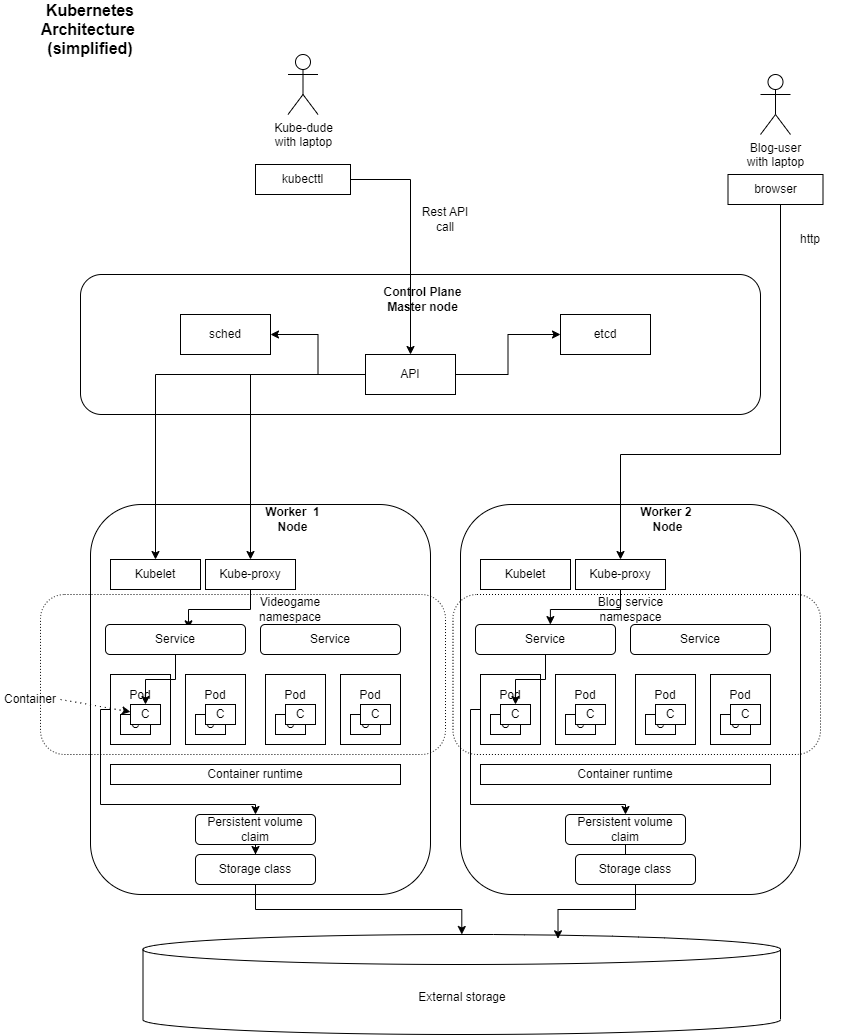

The diagram above was exported from draw.io. Its source (the exported page's mxGraphModel, read from the mxfile embedded in the PNG):
<mxGraphModel dx="2910" dy="1182" grid="1" gridSize="10" guides="1" tooltips="1" connect="1" arrows="1" fold="1" page="1" pageScale="1" pageWidth="850" pageHeight="1100" math="0" shadow="0">
  <root>
    <mxCell id="0" />
    <mxCell id="1" parent="0" />
    <mxCell id="S8zObDsnyWJdSVB42bih-1" value="" style="rounded=1;whiteSpace=wrap;html=1;" vertex="1" parent="1">
      <mxGeometry x="70" y="310" width="680" height="140" as="geometry" />
    </mxCell>
    <mxCell id="S8zObDsnyWJdSVB42bih-3" value="" style="rounded=1;whiteSpace=wrap;html=1;" vertex="1" parent="1">
      <mxGeometry x="80" y="540" width="340" height="390" as="geometry" />
    </mxCell>
    <mxCell id="S8zObDsnyWJdSVB42bih-4" value="Kubelet" style="rounded=0;whiteSpace=wrap;html=1;" vertex="1" parent="1">
      <mxGeometry x="100" y="595" width="90" height="30" as="geometry" />
    </mxCell>
    <mxCell id="S8zObDsnyWJdSVB42bih-53" style="edgeStyle=orthogonalEdgeStyle;rounded=0;orthogonalLoop=1;jettySize=auto;html=1;exitX=0;exitY=0.5;exitDx=0;exitDy=0;" edge="1" parent="1" source="S8zObDsnyWJdSVB42bih-5" target="S8zObDsnyWJdSVB42bih-51">
      <mxGeometry relative="1" as="geometry">
        <Array as="points">
          <mxPoint x="90" y="745" />
          <mxPoint x="90" y="840" />
          <mxPoint x="245" y="840" />
        </Array>
      </mxGeometry>
    </mxCell>
    <mxCell id="S8zObDsnyWJdSVB42bih-5" value="Pod&lt;br&gt;&lt;br&gt;&lt;br&gt;" style="rounded=0;whiteSpace=wrap;html=1;" vertex="1" parent="1">
      <mxGeometry x="100" y="710" width="60" height="70" as="geometry" />
    </mxCell>
    <mxCell id="S8zObDsnyWJdSVB42bih-6" value="C" style="rounded=0;whiteSpace=wrap;html=1;" vertex="1" parent="1">
      <mxGeometry x="110" y="750" width="30" height="20" as="geometry" />
    </mxCell>
    <mxCell id="S8zObDsnyWJdSVB42bih-8" value="C" style="rounded=0;whiteSpace=wrap;html=1;" vertex="1" parent="1">
      <mxGeometry x="120" y="740" width="30" height="20" as="geometry" />
    </mxCell>
    <mxCell id="S8zObDsnyWJdSVB42bih-9" value="&lt;b&gt;Control Plane&lt;br&gt;Master node&lt;br&gt;&lt;/b&gt;" style="text;html=1;strokeColor=none;fillColor=none;align=center;verticalAlign=middle;whiteSpace=wrap;rounded=0;" vertex="1" parent="1">
      <mxGeometry x="365" y="320" width="95" height="30" as="geometry" />
    </mxCell>
    <mxCell id="S8zObDsnyWJdSVB42bih-10" value="&lt;b&gt;Worker&amp;nbsp; 1 Node&lt;/b&gt;" style="text;html=1;strokeColor=none;fillColor=none;align=center;verticalAlign=middle;whiteSpace=wrap;rounded=0;" vertex="1" parent="1">
      <mxGeometry x="245" y="540" width="75" height="30" as="geometry" />
    </mxCell>
    <mxCell id="S8zObDsnyWJdSVB42bih-29" style="edgeStyle=orthogonalEdgeStyle;rounded=0;orthogonalLoop=1;jettySize=auto;html=1;entryX=0.593;entryY=0.144;entryDx=0;entryDy=0;entryPerimeter=0;" edge="1" parent="1" source="S8zObDsnyWJdSVB42bih-11" target="S8zObDsnyWJdSVB42bih-24">
      <mxGeometry relative="1" as="geometry" />
    </mxCell>
    <mxCell id="S8zObDsnyWJdSVB42bih-11" value="Kube-proxy" style="rounded=0;whiteSpace=wrap;html=1;" vertex="1" parent="1">
      <mxGeometry x="195" y="595" width="90" height="30" as="geometry" />
    </mxCell>
    <mxCell id="S8zObDsnyWJdSVB42bih-43" style="edgeStyle=orthogonalEdgeStyle;rounded=0;orthogonalLoop=1;jettySize=auto;html=1;" edge="1" parent="1" source="S8zObDsnyWJdSVB42bih-13" target="S8zObDsnyWJdSVB42bih-11">
      <mxGeometry relative="1" as="geometry" />
    </mxCell>
    <mxCell id="S8zObDsnyWJdSVB42bih-44" style="edgeStyle=orthogonalEdgeStyle;rounded=0;orthogonalLoop=1;jettySize=auto;html=1;" edge="1" parent="1" source="S8zObDsnyWJdSVB42bih-13" target="S8zObDsnyWJdSVB42bih-4">
      <mxGeometry relative="1" as="geometry" />
    </mxCell>
    <mxCell id="S8zObDsnyWJdSVB42bih-47" style="edgeStyle=orthogonalEdgeStyle;rounded=0;orthogonalLoop=1;jettySize=auto;html=1;entryX=0;entryY=0.5;entryDx=0;entryDy=0;" edge="1" parent="1" source="S8zObDsnyWJdSVB42bih-13" target="S8zObDsnyWJdSVB42bih-16">
      <mxGeometry relative="1" as="geometry" />
    </mxCell>
    <mxCell id="S8zObDsnyWJdSVB42bih-48" style="edgeStyle=orthogonalEdgeStyle;rounded=0;orthogonalLoop=1;jettySize=auto;html=1;entryX=1;entryY=0.5;entryDx=0;entryDy=0;" edge="1" parent="1" source="S8zObDsnyWJdSVB42bih-13" target="S8zObDsnyWJdSVB42bih-18">
      <mxGeometry relative="1" as="geometry" />
    </mxCell>
    <mxCell id="S8zObDsnyWJdSVB42bih-13" value="API" style="rounded=0;whiteSpace=wrap;html=1;" vertex="1" parent="1">
      <mxGeometry x="355" y="390" width="90" height="40" as="geometry" />
    </mxCell>
    <mxCell id="S8zObDsnyWJdSVB42bih-14" value="Kube-dude&lt;br&gt;with laptop" style="shape=umlActor;verticalLabelPosition=bottom;verticalAlign=top;html=1;outlineConnect=0;" vertex="1" parent="1">
      <mxGeometry x="277.5" y="90" width="30" height="60" as="geometry" />
    </mxCell>
    <mxCell id="S8zObDsnyWJdSVB42bih-49" style="edgeStyle=orthogonalEdgeStyle;rounded=0;orthogonalLoop=1;jettySize=auto;html=1;" edge="1" parent="1" source="S8zObDsnyWJdSVB42bih-15" target="S8zObDsnyWJdSVB42bih-13">
      <mxGeometry relative="1" as="geometry" />
    </mxCell>
    <mxCell id="S8zObDsnyWJdSVB42bih-15" value="kubecttl" style="rounded=0;whiteSpace=wrap;html=1;" vertex="1" parent="1">
      <mxGeometry x="245" y="200" width="95" height="30" as="geometry" />
    </mxCell>
    <mxCell id="S8zObDsnyWJdSVB42bih-16" value="etcd" style="rounded=0;whiteSpace=wrap;html=1;" vertex="1" parent="1">
      <mxGeometry x="550" y="350" width="90" height="40" as="geometry" />
    </mxCell>
    <mxCell id="S8zObDsnyWJdSVB42bih-18" value="sched" style="rounded=0;whiteSpace=wrap;html=1;" vertex="1" parent="1">
      <mxGeometry x="170" y="350" width="90" height="40" as="geometry" />
    </mxCell>
    <mxCell id="S8zObDsnyWJdSVB42bih-22" value="Container runtime" style="rounded=0;whiteSpace=wrap;html=1;" vertex="1" parent="1">
      <mxGeometry x="100" y="800" width="290" height="20" as="geometry" />
    </mxCell>
    <mxCell id="S8zObDsnyWJdSVB42bih-32" style="edgeStyle=orthogonalEdgeStyle;rounded=0;orthogonalLoop=1;jettySize=auto;html=1;entryX=0.5;entryY=0;entryDx=0;entryDy=0;" edge="1" parent="1" source="S8zObDsnyWJdSVB42bih-24" target="S8zObDsnyWJdSVB42bih-8">
      <mxGeometry relative="1" as="geometry" />
    </mxCell>
    <mxCell id="S8zObDsnyWJdSVB42bih-24" value="Service" style="rounded=1;whiteSpace=wrap;html=1;" vertex="1" parent="1">
      <mxGeometry x="95" y="660" width="140" height="30" as="geometry" />
    </mxCell>
    <mxCell id="S8zObDsnyWJdSVB42bih-25" value="Pod&lt;br&gt;&lt;br&gt;&lt;br&gt;" style="rounded=0;whiteSpace=wrap;html=1;" vertex="1" parent="1">
      <mxGeometry x="175" y="710" width="60" height="70" as="geometry" />
    </mxCell>
    <mxCell id="S8zObDsnyWJdSVB42bih-26" value="C" style="rounded=0;whiteSpace=wrap;html=1;" vertex="1" parent="1">
      <mxGeometry x="185" y="750" width="30" height="20" as="geometry" />
    </mxCell>
    <mxCell id="S8zObDsnyWJdSVB42bih-27" value="C" style="rounded=0;whiteSpace=wrap;html=1;" vertex="1" parent="1">
      <mxGeometry x="195" y="740" width="30" height="20" as="geometry" />
    </mxCell>
    <mxCell id="S8zObDsnyWJdSVB42bih-35" value="Service" style="rounded=1;whiteSpace=wrap;html=1;" vertex="1" parent="1">
      <mxGeometry x="250" y="660" width="140" height="30" as="geometry" />
    </mxCell>
    <mxCell id="S8zObDsnyWJdSVB42bih-37" value="Pod&lt;br&gt;&lt;br&gt;&lt;br&gt;" style="rounded=0;whiteSpace=wrap;html=1;" vertex="1" parent="1">
      <mxGeometry x="255" y="710" width="60" height="70" as="geometry" />
    </mxCell>
    <mxCell id="S8zObDsnyWJdSVB42bih-38" value="C" style="rounded=0;whiteSpace=wrap;html=1;" vertex="1" parent="1">
      <mxGeometry x="265" y="750" width="30" height="20" as="geometry" />
    </mxCell>
    <mxCell id="S8zObDsnyWJdSVB42bih-39" value="C" style="rounded=0;whiteSpace=wrap;html=1;" vertex="1" parent="1">
      <mxGeometry x="275" y="740" width="30" height="20" as="geometry" />
    </mxCell>
    <mxCell id="S8zObDsnyWJdSVB42bih-40" value="Pod&lt;br&gt;&lt;br&gt;&lt;br&gt;" style="rounded=0;whiteSpace=wrap;html=1;" vertex="1" parent="1">
      <mxGeometry x="330" y="710" width="60" height="70" as="geometry" />
    </mxCell>
    <mxCell id="S8zObDsnyWJdSVB42bih-41" value="C" style="rounded=0;whiteSpace=wrap;html=1;" vertex="1" parent="1">
      <mxGeometry x="340" y="750" width="30" height="20" as="geometry" />
    </mxCell>
    <mxCell id="S8zObDsnyWJdSVB42bih-42" value="C" style="rounded=0;whiteSpace=wrap;html=1;" vertex="1" parent="1">
      <mxGeometry x="350" y="740" width="30" height="20" as="geometry" />
    </mxCell>
    <mxCell id="S8zObDsnyWJdSVB42bih-50" value="External storage" style="shape=cylinder3;whiteSpace=wrap;html=1;boundedLbl=1;backgroundOutline=1;size=15;" vertex="1" parent="1">
      <mxGeometry x="132.5" y="970" width="637.5" height="100" as="geometry" />
    </mxCell>
    <mxCell id="S8zObDsnyWJdSVB42bih-57" style="edgeStyle=orthogonalEdgeStyle;rounded=0;orthogonalLoop=1;jettySize=auto;html=1;" edge="1" parent="1" source="S8zObDsnyWJdSVB42bih-51" target="S8zObDsnyWJdSVB42bih-52">
      <mxGeometry relative="1" as="geometry" />
    </mxCell>
    <mxCell id="S8zObDsnyWJdSVB42bih-51" value="Persistent volume claim" style="rounded=1;whiteSpace=wrap;html=1;" vertex="1" parent="1">
      <mxGeometry x="185" y="850" width="120" height="30" as="geometry" />
    </mxCell>
    <mxCell id="S8zObDsnyWJdSVB42bih-55" style="edgeStyle=orthogonalEdgeStyle;rounded=0;orthogonalLoop=1;jettySize=auto;html=1;" edge="1" parent="1" source="S8zObDsnyWJdSVB42bih-52" target="S8zObDsnyWJdSVB42bih-50">
      <mxGeometry relative="1" as="geometry" />
    </mxCell>
    <mxCell id="S8zObDsnyWJdSVB42bih-52" value="Storage class" style="rounded=1;whiteSpace=wrap;html=1;" vertex="1" parent="1">
      <mxGeometry x="185" y="890" width="120" height="30" as="geometry" />
    </mxCell>
    <mxCell id="S8zObDsnyWJdSVB42bih-58" value="" style="rounded=1;whiteSpace=wrap;html=1;" vertex="1" parent="1">
      <mxGeometry x="450" y="540" width="340" height="390" as="geometry" />
    </mxCell>
    <mxCell id="S8zObDsnyWJdSVB42bih-59" value="Kubelet" style="rounded=0;whiteSpace=wrap;html=1;" vertex="1" parent="1">
      <mxGeometry x="470" y="595" width="90" height="30" as="geometry" />
    </mxCell>
    <mxCell id="S8zObDsnyWJdSVB42bih-99" style="edgeStyle=orthogonalEdgeStyle;rounded=0;orthogonalLoop=1;jettySize=auto;html=1;entryX=0.5;entryY=0;entryDx=0;entryDy=0;" edge="1" parent="1" source="S8zObDsnyWJdSVB42bih-61" target="S8zObDsnyWJdSVB42bih-81">
      <mxGeometry relative="1" as="geometry">
        <Array as="points">
          <mxPoint x="460" y="745" />
          <mxPoint x="460" y="840" />
          <mxPoint x="615" y="840" />
        </Array>
      </mxGeometry>
    </mxCell>
    <mxCell id="S8zObDsnyWJdSVB42bih-61" value="Pod&lt;br&gt;&lt;br&gt;&lt;br&gt;" style="rounded=0;whiteSpace=wrap;html=1;" vertex="1" parent="1">
      <mxGeometry x="470" y="710" width="60" height="70" as="geometry" />
    </mxCell>
    <mxCell id="S8zObDsnyWJdSVB42bih-62" value="C" style="rounded=0;whiteSpace=wrap;html=1;" vertex="1" parent="1">
      <mxGeometry x="480" y="750" width="30" height="20" as="geometry" />
    </mxCell>
    <mxCell id="S8zObDsnyWJdSVB42bih-63" value="C" style="rounded=0;whiteSpace=wrap;html=1;" vertex="1" parent="1">
      <mxGeometry x="490" y="740" width="30" height="20" as="geometry" />
    </mxCell>
    <mxCell id="S8zObDsnyWJdSVB42bih-64" value="&lt;b&gt;Worker 2&amp;nbsp; Node&lt;/b&gt;" style="text;html=1;strokeColor=none;fillColor=none;align=center;verticalAlign=middle;whiteSpace=wrap;rounded=0;" vertex="1" parent="1">
      <mxGeometry x="615" y="540" width="85" height="30" as="geometry" />
    </mxCell>
    <mxCell id="S8zObDsnyWJdSVB42bih-96" style="edgeStyle=orthogonalEdgeStyle;rounded=0;orthogonalLoop=1;jettySize=auto;html=1;entryX=0.265;entryY=0.188;entryDx=0;entryDy=0;entryPerimeter=0;" edge="1" parent="1" source="S8zObDsnyWJdSVB42bih-66" target="S8zObDsnyWJdSVB42bih-88">
      <mxGeometry relative="1" as="geometry" />
    </mxCell>
    <mxCell id="S8zObDsnyWJdSVB42bih-66" value="Kube-proxy" style="rounded=0;whiteSpace=wrap;html=1;" vertex="1" parent="1">
      <mxGeometry x="565" y="595" width="90" height="30" as="geometry" />
    </mxCell>
    <mxCell id="S8zObDsnyWJdSVB42bih-67" value="Container runtime" style="rounded=0;whiteSpace=wrap;html=1;" vertex="1" parent="1">
      <mxGeometry x="470" y="800" width="290" height="20" as="geometry" />
    </mxCell>
    <mxCell id="S8zObDsnyWJdSVB42bih-98" style="edgeStyle=orthogonalEdgeStyle;rounded=0;orthogonalLoop=1;jettySize=auto;html=1;entryX=0.5;entryY=0;entryDx=0;entryDy=0;" edge="1" parent="1" source="S8zObDsnyWJdSVB42bih-69" target="S8zObDsnyWJdSVB42bih-63">
      <mxGeometry relative="1" as="geometry" />
    </mxCell>
    <mxCell id="S8zObDsnyWJdSVB42bih-69" value="Service" style="rounded=1;whiteSpace=wrap;html=1;" vertex="1" parent="1">
      <mxGeometry x="465" y="660" width="140" height="30" as="geometry" />
    </mxCell>
    <mxCell id="S8zObDsnyWJdSVB42bih-70" value="Pod&lt;br&gt;&lt;br&gt;&lt;br&gt;" style="rounded=0;whiteSpace=wrap;html=1;" vertex="1" parent="1">
      <mxGeometry x="545" y="710" width="60" height="70" as="geometry" />
    </mxCell>
    <mxCell id="S8zObDsnyWJdSVB42bih-71" value="C" style="rounded=0;whiteSpace=wrap;html=1;" vertex="1" parent="1">
      <mxGeometry x="555" y="750" width="30" height="20" as="geometry" />
    </mxCell>
    <mxCell id="S8zObDsnyWJdSVB42bih-72" value="C" style="rounded=0;whiteSpace=wrap;html=1;" vertex="1" parent="1">
      <mxGeometry x="565" y="740" width="30" height="20" as="geometry" />
    </mxCell>
    <mxCell id="S8zObDsnyWJdSVB42bih-73" value="Service" style="rounded=1;whiteSpace=wrap;html=1;" vertex="1" parent="1">
      <mxGeometry x="620" y="660" width="140" height="30" as="geometry" />
    </mxCell>
    <mxCell id="S8zObDsnyWJdSVB42bih-74" value="Pod&lt;br&gt;&lt;br&gt;&lt;br&gt;" style="rounded=0;whiteSpace=wrap;html=1;" vertex="1" parent="1">
      <mxGeometry x="625" y="710" width="60" height="70" as="geometry" />
    </mxCell>
    <mxCell id="S8zObDsnyWJdSVB42bih-75" value="C" style="rounded=0;whiteSpace=wrap;html=1;" vertex="1" parent="1">
      <mxGeometry x="635" y="750" width="30" height="20" as="geometry" />
    </mxCell>
    <mxCell id="S8zObDsnyWJdSVB42bih-76" value="C" style="rounded=0;whiteSpace=wrap;html=1;" vertex="1" parent="1">
      <mxGeometry x="645" y="740" width="30" height="20" as="geometry" />
    </mxCell>
    <mxCell id="S8zObDsnyWJdSVB42bih-77" value="Pod&lt;br&gt;&lt;br&gt;&lt;br&gt;" style="rounded=0;whiteSpace=wrap;html=1;" vertex="1" parent="1">
      <mxGeometry x="700" y="710" width="60" height="70" as="geometry" />
    </mxCell>
    <mxCell id="S8zObDsnyWJdSVB42bih-78" value="C" style="rounded=0;whiteSpace=wrap;html=1;" vertex="1" parent="1">
      <mxGeometry x="710" y="750" width="30" height="20" as="geometry" />
    </mxCell>
    <mxCell id="S8zObDsnyWJdSVB42bih-79" value="C" style="rounded=0;whiteSpace=wrap;html=1;" vertex="1" parent="1">
      <mxGeometry x="720" y="740" width="30" height="20" as="geometry" />
    </mxCell>
    <mxCell id="S8zObDsnyWJdSVB42bih-100" style="edgeStyle=orthogonalEdgeStyle;rounded=0;orthogonalLoop=1;jettySize=auto;html=1;entryX=0.42;entryY=0.144;entryDx=0;entryDy=0;entryPerimeter=0;" edge="1" parent="1" source="S8zObDsnyWJdSVB42bih-81" target="S8zObDsnyWJdSVB42bih-83">
      <mxGeometry relative="1" as="geometry" />
    </mxCell>
    <mxCell id="S8zObDsnyWJdSVB42bih-81" value="Persistent volume claim" style="rounded=1;whiteSpace=wrap;html=1;" vertex="1" parent="1">
      <mxGeometry x="555" y="850" width="120" height="30" as="geometry" />
    </mxCell>
    <mxCell id="S8zObDsnyWJdSVB42bih-101" style="edgeStyle=orthogonalEdgeStyle;rounded=0;orthogonalLoop=1;jettySize=auto;html=1;entryX=0.651;entryY=0.043;entryDx=0;entryDy=0;entryPerimeter=0;" edge="1" parent="1" source="S8zObDsnyWJdSVB42bih-83" target="S8zObDsnyWJdSVB42bih-50">
      <mxGeometry relative="1" as="geometry" />
    </mxCell>
    <mxCell id="S8zObDsnyWJdSVB42bih-83" value="Storage class" style="rounded=1;whiteSpace=wrap;html=1;" vertex="1" parent="1">
      <mxGeometry x="565" y="890" width="120" height="30" as="geometry" />
    </mxCell>
    <mxCell id="S8zObDsnyWJdSVB42bih-84" value="Container" style="text;html=1;strokeColor=none;fillColor=none;align=center;verticalAlign=middle;whiteSpace=wrap;rounded=0;" vertex="1" parent="1">
      <mxGeometry x="-10" y="720" width="60" height="30" as="geometry" />
    </mxCell>
    <mxCell id="S8zObDsnyWJdSVB42bih-85" value="" style="endArrow=classic;html=1;rounded=0;exitX=1;exitY=0.5;exitDx=0;exitDy=0;dashed=1;dashPattern=1 4;" edge="1" parent="1" source="S8zObDsnyWJdSVB42bih-84" target="S8zObDsnyWJdSVB42bih-8">
      <mxGeometry width="50" height="50" relative="1" as="geometry">
        <mxPoint x="410" y="590" as="sourcePoint" />
        <mxPoint x="460" y="540" as="targetPoint" />
      </mxGeometry>
    </mxCell>
    <mxCell id="S8zObDsnyWJdSVB42bih-87" value="" style="rounded=1;whiteSpace=wrap;html=1;fillColor=none;dashed=1;dashPattern=1 2;" vertex="1" parent="1">
      <mxGeometry x="30" y="630" width="405" height="160" as="geometry" />
    </mxCell>
    <mxCell id="S8zObDsnyWJdSVB42bih-89" value="Videogame namespace" style="text;html=1;strokeColor=none;fillColor=none;align=center;verticalAlign=middle;whiteSpace=wrap;rounded=0;" vertex="1" parent="1">
      <mxGeometry x="250" y="630" width="60" height="30" as="geometry" />
    </mxCell>
    <mxCell id="S8zObDsnyWJdSVB42bih-90" value="Blog service namespace" style="text;html=1;strokeColor=none;fillColor=none;align=center;verticalAlign=middle;whiteSpace=wrap;rounded=0;" vertex="1" parent="1">
      <mxGeometry x="577.5" y="630" width="85" height="30" as="geometry" />
    </mxCell>
    <mxCell id="S8zObDsnyWJdSVB42bih-91" value="Blog-user&lt;br&gt;with laptop" style="shape=umlActor;verticalLabelPosition=bottom;verticalAlign=top;html=1;outlineConnect=0;" vertex="1" parent="1">
      <mxGeometry x="750" y="110" width="30" height="60" as="geometry" />
    </mxCell>
    <mxCell id="S8zObDsnyWJdSVB42bih-93" style="edgeStyle=orthogonalEdgeStyle;rounded=0;orthogonalLoop=1;jettySize=auto;html=1;entryX=0.5;entryY=0;entryDx=0;entryDy=0;" edge="1" parent="1" source="S8zObDsnyWJdSVB42bih-92" target="S8zObDsnyWJdSVB42bih-66">
      <mxGeometry relative="1" as="geometry">
        <Array as="points">
          <mxPoint x="770" y="490" />
          <mxPoint x="610" y="490" />
        </Array>
      </mxGeometry>
    </mxCell>
    <mxCell id="S8zObDsnyWJdSVB42bih-92" value="browser" style="rounded=0;whiteSpace=wrap;html=1;" vertex="1" parent="1">
      <mxGeometry x="717.5" y="210" width="95" height="30" as="geometry" />
    </mxCell>
    <mxCell id="S8zObDsnyWJdSVB42bih-102" value="&lt;font style=&quot;font-size: 16px;&quot;&gt;&lt;b&gt;Kubernetes&lt;br&gt;Architecture&amp;nbsp;&lt;br&gt;(simplified)&lt;/b&gt;&lt;/font&gt;" style="text;html=1;strokeColor=none;fillColor=none;align=center;verticalAlign=middle;whiteSpace=wrap;rounded=0;" vertex="1" parent="1">
      <mxGeometry x="50" y="50" width="60" height="30" as="geometry" />
    </mxCell>
    <mxCell id="S8zObDsnyWJdSVB42bih-104" value="Rest API call" style="text;html=1;strokeColor=none;fillColor=none;align=center;verticalAlign=middle;whiteSpace=wrap;rounded=0;" vertex="1" parent="1">
      <mxGeometry x="405" y="240" width="60" height="30" as="geometry" />
    </mxCell>
    <mxCell id="S8zObDsnyWJdSVB42bih-105" value="http" style="text;html=1;strokeColor=none;fillColor=none;align=center;verticalAlign=middle;whiteSpace=wrap;rounded=0;" vertex="1" parent="1">
      <mxGeometry x="770" y="260" width="60" height="30" as="geometry" />
    </mxCell>
    <mxCell id="S8zObDsnyWJdSVB42bih-88" value="" style="rounded=1;whiteSpace=wrap;html=1;fillColor=none;dashed=1;dashPattern=1 2;" vertex="1" parent="1">
      <mxGeometry x="442.5" y="630" width="367.5" height="160" as="geometry" />
    </mxCell>
  </root>
</mxGraphModel>